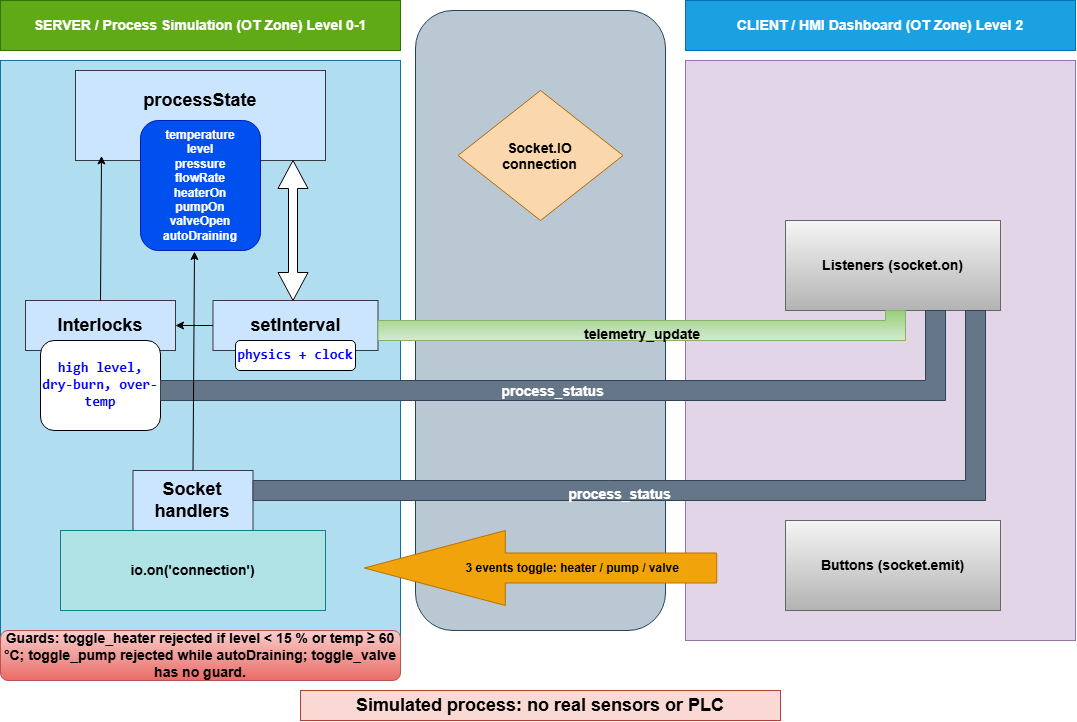

The diagram above was exported from draw.io. Its source (the exported page's mxGraphModel, read from the mxfile embedded in the PNG):
<mxGraphModel dx="1316" dy="1877" grid="1" gridSize="10" guides="1" tooltips="1" connect="1" arrows="1" fold="1" page="1" pageScale="1" pageWidth="850" pageHeight="1100" math="0" shadow="0">
  <root>
    <mxCell id="0" />
    <mxCell id="1" parent="0" />
    <mxCell id="1AEkOOxAph133xdgXzJ8-38" parent="1" style="rounded=1;whiteSpace=wrap;html=1;fillColor=#bac8d3;strokeColor=#23445d;" value="" vertex="1">
      <mxGeometry height="620" width="250" x="440" y="-50" as="geometry" />
    </mxCell>
    <mxCell id="1AEkOOxAph133xdgXzJ8-2" parent="1" style="whiteSpace=wrap;html=1;fillColor=#b1ddf0;strokeColor=#10739e;" value="" vertex="1">
      <mxGeometry height="580" width="400" x="25" as="geometry" />
    </mxCell>
    <mxCell id="1AEkOOxAph133xdgXzJ8-1" parent="1" style="whiteSpace=wrap;html=1;fillColor=#cce5ff;strokeColor=#36393d;align=center;" value="&lt;div style=&quot;&quot;&gt;&lt;b style=&quot;background-color: transparent; color: light-dark(#000000, var(--ge-light-color, #ffffff));&quot;&gt;&lt;font style=&quot;font-size: 18px;&quot;&gt;processState&lt;/font&gt;&lt;/b&gt;&lt;/div&gt;&lt;div style=&quot;&quot;&gt;&lt;b style=&quot;background-color: transparent; color: light-dark(#000000, var(--ge-light-color, #ffffff));&quot;&gt;&lt;font style=&quot;font-size: 24px;&quot;&gt;&lt;br&gt;&lt;/font&gt;&lt;/b&gt;&lt;/div&gt;" vertex="1">
      <mxGeometry height="90" width="250" x="100" y="10" as="geometry" />
    </mxCell>
    <mxCell id="1AEkOOxAph133xdgXzJ8-22" edge="1" parent="1" source="1AEkOOxAph133xdgXzJ8-10" style="edgeStyle=orthogonalEdgeStyle;rounded=0;orthogonalLoop=1;jettySize=auto;html=1;exitX=0;exitY=0.5;exitDx=0;exitDy=0;entryX=1;entryY=0.5;entryDx=0;entryDy=0;defaultLabelBackgroundColor=page;" target="1AEkOOxAph133xdgXzJ8-11">
      <mxGeometry relative="1" as="geometry" />
    </mxCell>
    <mxCell id="1AEkOOxAph133xdgXzJ8-10" parent="1" style="whiteSpace=wrap;html=1;fillColor=#cce5ff;strokeColor=#36393d;" value="&lt;b&gt;&lt;font style=&quot;font-size: 18px;&quot;&gt;setInterval&lt;/font&gt;&lt;/b&gt;" vertex="1">
      <mxGeometry height="50" width="165" x="237.5" y="240" as="geometry" />
    </mxCell>
    <mxCell id="1AEkOOxAph133xdgXzJ8-11" parent="1" style="whiteSpace=wrap;html=1;fillColor=#cce5ff;strokeColor=#36393d;" value="&lt;b&gt;&lt;font style=&quot;font-size: 18px;&quot;&gt;Interlocks&lt;/font&gt;&lt;/b&gt;" vertex="1">
      <mxGeometry height="50" width="150" x="50" y="240" as="geometry" />
    </mxCell>
    <mxCell id="1AEkOOxAph133xdgXzJ8-12" parent="1" style="whiteSpace=wrap;html=1;fillColor=#cce5ff;strokeColor=#36393d;" value="&lt;font style=&quot;font-size: 18px;&quot;&gt;&lt;b&gt;Socket handlers&lt;/b&gt;&lt;/font&gt;" vertex="1">
      <mxGeometry height="60" width="120" x="157.5" y="410" as="geometry" />
    </mxCell>
    <mxCell id="1AEkOOxAph133xdgXzJ8-13" parent="1" style="rounded=1;whiteSpace=wrap;html=1;fillColor=#0050ef;strokeColor=#001DBC;fontColor=#ffffff;" value="&lt;b style=&quot;color: rgb(255, 255, 255);&quot;&gt;temperature&lt;/b&gt;&lt;div style=&quot;color: rgb(255, 255, 255);&quot;&gt;&lt;b&gt;level&lt;/b&gt;&lt;/div&gt;&lt;div style=&quot;color: rgb(255, 255, 255);&quot;&gt;&lt;b&gt;pressure&lt;/b&gt;&lt;/div&gt;&lt;div style=&quot;color: rgb(255, 255, 255);&quot;&gt;&lt;b&gt;flowRate&lt;/b&gt;&lt;/div&gt;&lt;div style=&quot;color: rgb(255, 255, 255);&quot;&gt;&lt;b&gt;heaterOn&lt;/b&gt;&lt;/div&gt;&lt;div style=&quot;color: rgb(255, 255, 255);&quot;&gt;&lt;b&gt;pumpOn&lt;/b&gt;&lt;/div&gt;&lt;div style=&quot;color: rgb(255, 255, 255);&quot;&gt;&lt;b&gt;valveOpen&lt;/b&gt;&lt;/div&gt;&lt;div style=&quot;color: rgb(255, 255, 255);&quot;&gt;&lt;b&gt;autoDraining&lt;/b&gt;&lt;/div&gt;" vertex="1">
      <mxGeometry height="130" width="120" x="165" y="60" as="geometry" />
    </mxCell>
    <mxCell id="1AEkOOxAph133xdgXzJ8-24" parent="1" style="rounded=1;whiteSpace=wrap;html=1;fontColor=#0000FF;" value="&lt;code dir=&quot;ltr&quot;&gt;&lt;b&gt;&lt;font style=&quot;font-size: 14px;&quot;&gt;high level, dry-burn, over-temp&lt;/font&gt;&lt;/b&gt;&lt;/code&gt;" vertex="1">
      <mxGeometry height="90" width="120" x="65" y="280" as="geometry" />
    </mxCell>
    <mxCell id="1AEkOOxAph133xdgXzJ8-26" parent="1" style="rounded=1;whiteSpace=wrap;html=1;fontColor=#0000FF;" value="&lt;code dir=&quot;ltr&quot;&gt;&lt;b&gt;&lt;font style=&quot;font-size: 14px;&quot;&gt;physics + clock&lt;/font&gt;&lt;/b&gt;&lt;/code&gt;" vertex="1">
      <mxGeometry height="30" width="120" x="260" y="280" as="geometry" />
    </mxCell>
    <mxCell id="1AEkOOxAph133xdgXzJ8-29" parent="1" style="whiteSpace=wrap;html=1;fillColor=#b0e3e6;strokeColor=#0e8088;" value="&lt;b&gt;&lt;font style=&quot;font-size: 14px;&quot;&gt;io.on('connection')&lt;/font&gt;&lt;/b&gt;" vertex="1">
      <mxGeometry height="80" width="265" x="85" y="470" as="geometry" />
    </mxCell>
    <mxCell id="1AEkOOxAph133xdgXzJ8-36" parent="1" style="rhombus;whiteSpace=wrap;html=1;shapeInside=1;fillColor=#fad7ac;strokeColor=#b46504;" value="&lt;b&gt;&lt;font style=&quot;font-size: 14px;&quot;&gt;Socket.IO connection&lt;/font&gt;&lt;/b&gt;" vertex="1">
      <mxGeometry height="130" width="165" x="482.5" y="30" as="geometry" />
    </mxCell>
    <mxCell id="1AEkOOxAph133xdgXzJ8-39" parent="1" style="shape=doubleArrow;direction=south;whiteSpace=wrap;html=1;" value="" vertex="1">
      <mxGeometry height="140" width="30" x="302.5" y="100" as="geometry" />
    </mxCell>
    <mxCell id="1AEkOOxAph133xdgXzJ8-41" parent="1" style="whiteSpace=wrap;html=1;fillColor=#e1d5e7;strokeColor=#9673a6;" value="" vertex="1">
      <mxGeometry height="580" width="390" x="710" as="geometry" />
    </mxCell>
    <mxCell id="1AEkOOxAph133xdgXzJ8-43" edge="1" parent="1" source="1AEkOOxAph133xdgXzJ8-11" style="edgeStyle=none;rounded=0;orthogonalLoop=1;jettySize=auto;html=1;exitX=0.5;exitY=0;exitDx=0;exitDy=0;entryX=0.104;entryY=0.949;entryDx=0;entryDy=0;entryPerimeter=0;defaultLabelBackgroundColor=page;" target="1AEkOOxAph133xdgXzJ8-1">
      <mxGeometry relative="1" as="geometry" />
    </mxCell>
    <mxCell id="1AEkOOxAph133xdgXzJ8-44" parent="1" style="whiteSpace=wrap;html=1;fillColor=#60a917;fontColor=#ffffff;strokeColor=#2D7600;" value="&lt;font style=&quot;font-size: 14px;&quot;&gt;&lt;b&gt;SERVER / Process Simulation (OT Zone)&amp;nbsp;&lt;/b&gt;&lt;/font&gt;&lt;b&gt;&lt;font style=&quot;font-size: 14px;&quot;&gt;Level 0-1&lt;/font&gt;&lt;/b&gt;" vertex="1">
      <mxGeometry height="50" width="400" x="25" y="-60" as="geometry" />
    </mxCell>
    <mxCell id="1AEkOOxAph133xdgXzJ8-45" parent="1" style="whiteSpace=wrap;html=1;fillColor=#1ba1e2;fontColor=#ffffff;strokeColor=#006EAF;" value="&lt;b&gt;&lt;font style=&quot;font-size: 14px;&quot;&gt;CLIENT / HMI Dashboard (OT Zone)&amp;nbsp;&lt;/font&gt;&lt;font style=&quot;font-size: 14px;&quot;&gt;Level 2&lt;/font&gt;&lt;/b&gt;" vertex="1">
      <mxGeometry height="50" width="390" x="710" y="-60" as="geometry" />
    </mxCell>
    <mxCell id="1AEkOOxAph133xdgXzJ8-46" parent="1" style="whiteSpace=wrap;html=1;fillColor=#f5f5f5;strokeColor=#666666;gradientColor=#b3b3b3;" value="&lt;b&gt;&lt;font style=&quot;font-size: 14px;&quot;&gt;Listeners (socket.on)&lt;/font&gt;&lt;/b&gt;" vertex="1">
      <mxGeometry height="90" width="215" x="810" y="160" as="geometry" />
    </mxCell>
    <mxCell id="1AEkOOxAph133xdgXzJ8-47" parent="1" style="whiteSpace=wrap;html=1;fillColor=#f5f5f5;strokeColor=#666666;gradientColor=#b3b3b3;" value="&lt;b&gt;&lt;font style=&quot;font-size: 14px;&quot;&gt;Buttons (socket.emit)&lt;/font&gt;&lt;/b&gt;" vertex="1">
      <mxGeometry height="90" width="215" x="810" y="460" as="geometry" />
    </mxCell>
    <mxCell id="1AEkOOxAph133xdgXzJ8-48" parent="1" style="shape=singleArrow;whiteSpace=wrap;html=1;arrowWidth=0.4;arrowSize=0.4;fillColor=#f0a30a;strokeColor=#BD7000;direction=west;fontColor=#000000;" value="&amp;nbsp; &amp;nbsp; &amp;nbsp; &amp;nbsp; &amp;nbsp; &amp;nbsp; &amp;nbsp; &amp;nbsp; &amp;nbsp; &lt;b&gt;&amp;nbsp;3 events toggle: heater / pump / valve&lt;/b&gt;" vertex="1">
      <mxGeometry height="75" width="352.5" x="388.75" y="470" as="geometry" />
    </mxCell>
    <mxCell id="1AEkOOxAph133xdgXzJ8-50" parent="1" style="shape=corner;whiteSpace=wrap;html=1;direction=west;fillColor=#d5e8d4;gradientColor=#97d077;strokeColor=#82b366;" value="&lt;div&gt;&lt;b&gt;&lt;font style=&quot;font-size: 14px;&quot;&gt;&lt;br&gt;&lt;/font&gt;&lt;/b&gt;&lt;/div&gt;&lt;b&gt;&lt;font style=&quot;font-size: 14px;&quot;&gt;telemetry_update&lt;/font&gt;&lt;/b&gt;" vertex="1">
      <mxGeometry height="30" width="527.5" x="402.5" y="250" as="geometry" />
    </mxCell>
    <mxCell id="1AEkOOxAph133xdgXzJ8-52" parent="1" style="shape=corner;whiteSpace=wrap;html=1;direction=west;fillColor=#647687;strokeColor=#314354;fontColor=light-dark(#FFFFFF,var(--ge-light-color, #ffffff));" value="&lt;div&gt;&lt;br&gt;&lt;/div&gt;&lt;div&gt;&lt;br&gt;&lt;/div&gt;&lt;div&gt;&lt;br&gt;&lt;/div&gt;&lt;div&gt;&lt;br&gt;&lt;/div&gt;&lt;div&gt;&lt;br&gt;&lt;/div&gt;&lt;div&gt;&lt;br&gt;&lt;/div&gt;&lt;div&gt;&lt;br&gt;&lt;/div&gt;&lt;div&gt;&lt;br&gt;&lt;/div&gt;&lt;div&gt;&lt;br&gt;&lt;/div&gt;&lt;div&gt;&lt;br&gt;&lt;/div&gt;&lt;div&gt;&lt;b&gt;&lt;font style=&quot;font-size: 14px;&quot;&gt;&lt;br&gt;&lt;/font&gt;&lt;/b&gt;&lt;/div&gt;&lt;div&gt;&lt;b style=&quot;background-color: transparent;&quot;&gt;&lt;font style=&quot;font-size: 14px;&quot;&gt;&lt;br&gt;&lt;/font&gt;&lt;/b&gt;&lt;/div&gt;&lt;div&gt;&lt;b style=&quot;background-color: transparent;&quot;&gt;&lt;font style=&quot;font-size: 14px;&quot;&gt;process_status&lt;/font&gt;&lt;/b&gt;&lt;/div&gt;" vertex="1">
      <mxGeometry height="190" width="732.5" x="277.5" y="250" as="geometry" />
    </mxCell>
    <mxCell id="1AEkOOxAph133xdgXzJ8-53" parent="1" style="shape=corner;whiteSpace=wrap;html=1;direction=west;fillColor=#647687;fontColor=#ffffff;strokeColor=#314354;" value="&lt;div&gt;&lt;br&gt;&lt;/div&gt;&lt;div&gt;&lt;br&gt;&lt;/div&gt;&lt;div&gt;&lt;br&gt;&lt;/div&gt;&lt;div&gt;&lt;br&gt;&lt;/div&gt;&lt;div&gt;&lt;br&gt;&lt;/div&gt;&lt;div&gt;&lt;b&gt;&lt;font style=&quot;font-size: 14px;&quot;&gt;process_status&lt;/font&gt;&lt;/b&gt;&lt;/div&gt;" vertex="1">
      <mxGeometry height="90" width="785" x="185" y="250" as="geometry" />
    </mxCell>
    <mxCell id="1AEkOOxAph133xdgXzJ8-54" parent="1" style="text;html=1;whiteSpace=wrap;strokeColor=#ae4132;fillColor=#fad9d5;align=center;verticalAlign=middle;rounded=0;" value="&lt;b&gt;&lt;font style=&quot;font-size: 18px;&quot;&gt;Simulated process: no real sensors or PLC&lt;/font&gt;&lt;/b&gt;" vertex="1">
      <mxGeometry height="30" width="480" x="325" y="630" as="geometry" />
    </mxCell>
    <mxCell id="1AEkOOxAph133xdgXzJ8-61" edge="1" parent="1" source="1AEkOOxAph133xdgXzJ8-12" style="edgeStyle=none;rounded=0;orthogonalLoop=1;jettySize=auto;html=1;exitX=0.5;exitY=0;exitDx=0;exitDy=0;entryX=0.45;entryY=1.008;entryDx=0;entryDy=0;entryPerimeter=0;defaultLabelBackgroundColor=page;" target="1AEkOOxAph133xdgXzJ8-13">
      <mxGeometry relative="1" as="geometry" />
    </mxCell>
    <mxCell id="1AEkOOxAph133xdgXzJ8-63" parent="1" style="rounded=1;whiteSpace=wrap;html=1;fillColor=#f8cecc;strokeColor=#b85450;gradientColor=#ea6b66;" value="&lt;b&gt;&lt;font style=&quot;font-size: 14px;&quot;&gt;Guards: toggle_heater rejected if level &amp;lt; 15 % or temp ≥ 60 °C; toggle_pump rejected while autoDraining; toggle_valve has no guard.&lt;/font&gt;&lt;/b&gt;" vertex="1">
      <mxGeometry height="50" width="400" x="25" y="570" as="geometry" />
    </mxCell>
  </root>
</mxGraphModel>